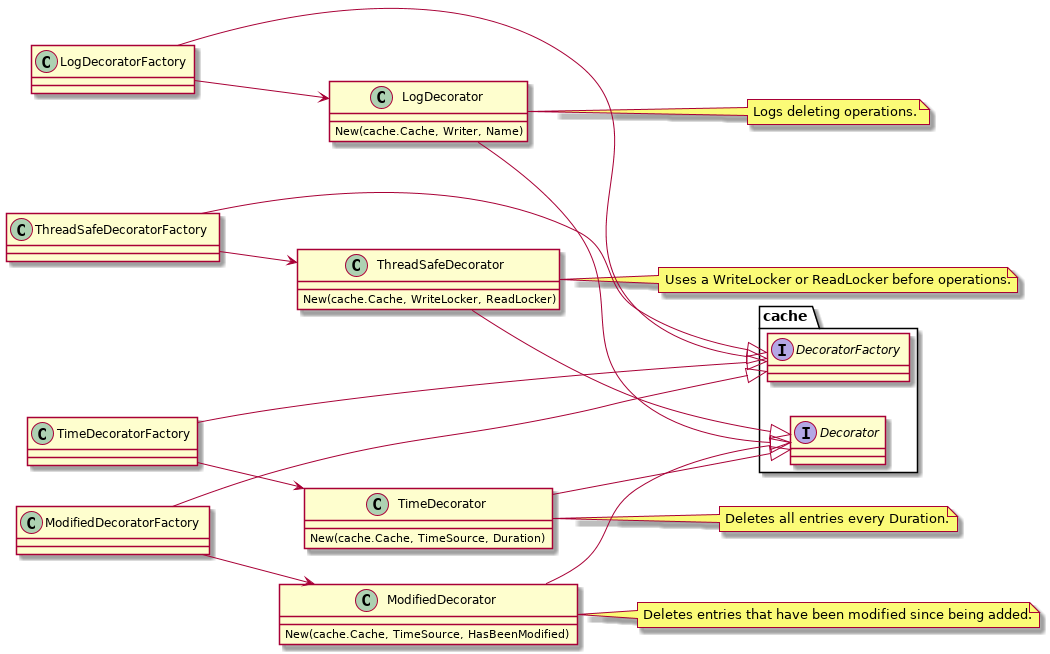

The diagram above was rendered by PlantUML. Its source (embedded in the PNG):
@startuml

left to right direction

interface cache.Decorator
interface cache.DecoratorFactory

class ThreadSafeDecorator {
	New(cache.Cache, WriteLocker, ReadLocker)
}
note right: Uses a WriteLocker or ReadLocker before operations.
ThreadSafeDecorator --|> cache.Decorator
class ThreadSafeDecoratorFactory
ThreadSafeDecoratorFactory --|> cache.DecoratorFactory
ThreadSafeDecoratorFactory --> ThreadSafeDecorator

class LogDecorator {
	New(cache.Cache, Writer, Name)
}
note right: Logs deleting operations.
LogDecorator --|> cache.Decorator
class LogDecoratorFactory
LogDecoratorFactory --|> cache.DecoratorFactory
LogDecoratorFactory --> LogDecorator

class ModifiedDecorator {
	New(cache.Cache, TimeSource, HasBeenModified)
}
note right: Deletes entries that have been modified since being added.
ModifiedDecorator --|> cache.Decorator
class ModifiedDecoratorFactory
ModifiedDecoratorFactory --|> cache.DecoratorFactory
ModifiedDecoratorFactory --> ModifiedDecorator

class TimeDecorator {
	New(cache.Cache, TimeSource, Duration)
}
note right: Deletes all entries every Duration.
TimeDecorator --|> cache.Decorator
class TimeDecoratorFactory
TimeDecoratorFactory --|> cache.DecoratorFactory
TimeDecoratorFactory --> TimeDecorator

@enduml